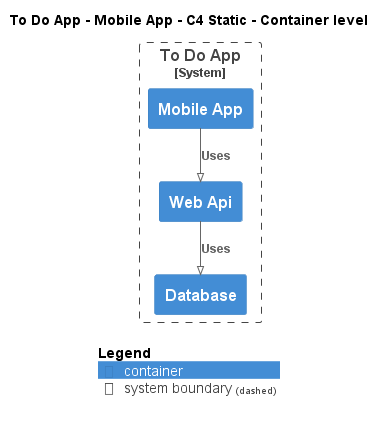

The diagram above was rendered by PlantUML. Its source (embedded in the PNG):
@startuml
!pragma layout smetana
!include ..\..\..\..\.c4s\C4_Container.puml

AddElementTag("state:new", $bgColor=green, $fontColor=#ffffff, $borderColor=green, $shadowing="False")
AddElementTag("state:changed", $bgColor=orange, $fontColor=#ffffff, $borderColor=orange, $shadowing="False")
AddElementTag("state:removed", $bgColor=red, $fontColor=#ffffff, $borderColor=red, $shadowing="False")

AddRelTag("state:new", $textColor=green, $lineColor=green)
AddRelTag("state:changed", $textColor=orange, $lineColor=orange)
AddRelTag("state:removed", $textColor=red, $lineColor=red)

SHOW_PERSON_PORTRAIT()
LAYOUT_TOP_DOWN()

skinparam linetype polyline

title To Do App - Mobile App - C4 Static - Container level


System_Boundary(ToDoAppExample.SoftwareSystems.ToDoApp, "To Do App") {
    Container(ToDoAppExample.SoftwareSystems.ToDoApp.Containers.MobileApp, "Mobile App", "", "")
    Container(ToDoAppExample.SoftwareSystems.ToDoApp.Containers.WebApi, "Web Api", "", "")
    Container(ToDoAppExample.SoftwareSystems.ToDoApp.Containers.Database, "Database", "", "")
}

Rel(ToDoAppExample.SoftwareSystems.ToDoApp.Containers.MobileApp, ToDoAppExample.SoftwareSystems.ToDoApp.Containers.WebApi, "Uses")
Rel(ToDoAppExample.SoftwareSystems.ToDoApp.Containers.WebApi, ToDoAppExample.SoftwareSystems.ToDoApp.Containers.Database, "Uses")


SHOW_LEGEND()
@enduml